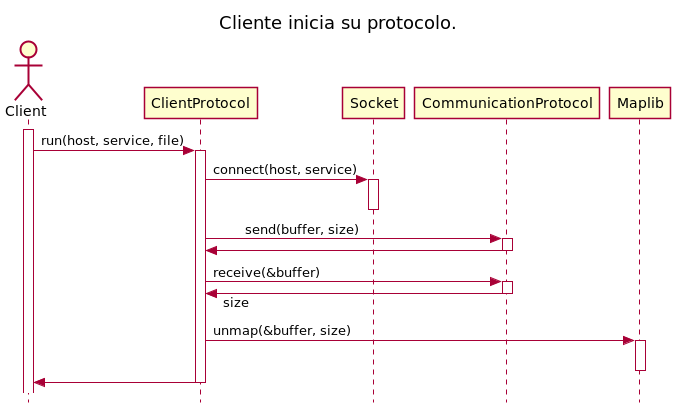

The diagram above was rendered by PlantUML. Its source (embedded in the PNG):
@startuml
skinparam style strictuml
skinparam responseMessageBelowArrow true
title Cliente inicia su protocolo.

actor Client
Client++
Client -> ClientProtocol++: run(host, service, file)
ClientProtocol -> Socket++: connect(host, service)
Socket--
ClientProtocol -> CommunicationProtocol++: \tsend(buffer, size)
CommunicationProtocol -> ClientProtocol--
ClientProtocol -> CommunicationProtocol++: receive(&buffer)
CommunicationProtocol -> ClientProtocol--: size
ClientProtocol -> Maplib++: unmap(&buffer, size)
Maplib--
ClientProtocol -> Client--

@enduml